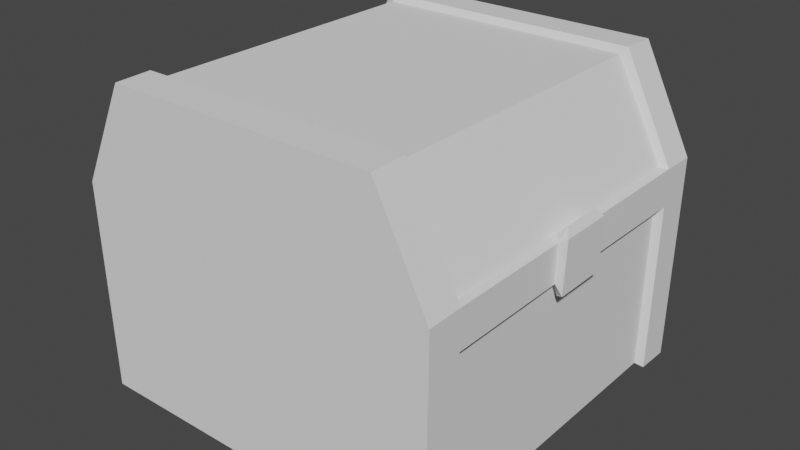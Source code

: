 # Source: chest.blend  (saved by Blender 2.91.10; exported with 4.5.12 LTS)
import bpy
from mathutils import Matrix  # noqa: F401  (used for matrix-valued properties, if any)

bpy.ops.wm.read_factory_settings(use_empty=True)
scene = bpy.context.scene
scene.name = 'Scene'

# ---- collections
col_collection = bpy.data.collections.new('Collection'); scene.collection.children.link(col_collection)

# ---- world
world_world = bpy.data.worlds.new('World'); scene.world = world_world
world_world.use_nodes = True; world_world.node_tree.nodes.clear()
_N = world_world.node_tree.nodes; _L = world_world.node_tree.links
n0 = _N.new('ShaderNodeOutputWorld'); n0.name = 'World Output'; n0.location = (300, 300)
n1 = _N.new('ShaderNodeBackground'); n1.name = 'Background'; n1.location = (10, 300)
n1.inputs[0].default_value = (0.05088, 0.05088, 0.05088, 1.0)
_L.new(n1.outputs[0], n0.inputs[0])
n0.is_active_output = True
world_world.color = (0.05088, 0.05088, 0.05088)
world_world.use_sun_shadow = False
world_world.sun_shadow_jitter_overblur = 0.0

# ---- meshes
me_cylinder = bpy.data.meshes.new('Cylinder')
me_cylinder.from_pydata([(0.9945, 0.1052, -1.003), (0.9959, 0.3019, -0.8142), (-0.7232, 0.8449, -0.8142), (-0.996, 0.3011, -0.8142), (0.9945, 0.103, -0.8142), (-0.979, -0.8257, -0.8142), (-0.996, 0.296, -1.003), (-0.979, -0.8308, -1.003), (0.9501, 0.09935, -0.7964), (0.9852, -0.8308, -1.003), (0.9852, -0.8257, -0.8142), (0.7231, 0.8449, -0.8142), (-0.7232, 0.8398, -1.003), (0.9959, 0.2985, -1.003), (0.7231, 0.8398, -1.003), (0.6905, 0.809, -0.7964), (0.9511, 0.309, -0.7964), (0.9408, -0.809, -0.7964), (-0.9348, -0.809, -0.7964), (-0.9511, 0.309, -0.7964), (-0.6905, 0.809, -0.7964), (0.9499, 0.09866, -0.103), (0.9931, 0.2983, -0.141), (0.9919, 0.1032, -0.1465), (0.9511, 0.309, -0.0976), (0.9808, 0.02233, -0.1042), (1.039, 0.3291, -0.1416), (1.034, 0.05679, -0.15), (1.011, 0.3697, -0.1081), (0.9945, 0.1052, 1.003), (0.9959, 0.3019, 0.8142), (-0.7232, 0.8449, 0.8142), (-0.996, 0.3011, 0.8142), (0.9945, 0.103, 0.8142), (-0.979, -0.8257, 0.8142), (-0.996, 0.296, 1.003), (-0.979, -0.8308, 1.003), (0.9501, 0.09935, 0.7964), (0.9852, -0.8308, 1.003), (0.9852, -0.8257, 0.8142), (0.7231, 0.8449, 0.8142), (-0.7232, 0.8398, 1.003), (0.9959, 0.2985, 1.003), (0.7231, 0.8398, 1.003), (0.6905, 0.809, 0.7964), (0.9511, 0.309, 0.7964), (0.9408, -0.809, 0.7964), (-0.9348, -0.809, 0.7964), (-0.9511, 0.309, 0.7964), (-0.6905, 0.809, 0.7964), (0.9499, 0.09866, 0.103), (0.9931, 0.2983, 0.141), (0.9919, 0.1032, 0.1465), (0.9511, 0.309, 0.0976), (0.9808, 0.02233, 0.1042), (1.039, 0.3291, 0.1416), (1.034, 0.05679, 0.15), (1.011, 0.3697, 0.1081)], [], [(0, 4, 10, 9), (22, 24, 28, 26), (17, 18, 5, 10), (18, 19, 3, 5), (14, 13, 0, 9, 7, 6, 12), (15, 16, 1, 11), (12, 2, 11, 14), (18, 47, 48, 19), (14, 11, 1, 13), (1, 4, 0, 13), (20, 49, 44, 15), (26, 55, 56, 27), (21, 23, 27, 25), (8, 16, 1, 4), (5, 3, 6, 7), (6, 3, 2, 12), (17, 46, 47, 18), (16, 8, 17, 10, 4, 1), (19, 20, 2, 3), (10, 5, 7, 9), (48, 49, 20, 19), (16, 24, 22, 1), (44, 45, 53, 24, 16, 15), (15, 11, 2, 20), (23, 21, 8, 4), (23, 22, 26, 27), (22, 23, 4, 1), (55, 26, 28, 57), (27, 56, 54, 25), (53, 57, 28, 24), (29, 38, 39, 33), (51, 55, 57, 53), (46, 39, 34, 47), (47, 34, 32, 48), (43, 41, 35, 36, 38, 29, 42), (44, 40, 30, 45), (41, 43, 40, 31), (43, 42, 30, 40), (30, 42, 29, 33), (50, 54, 56, 52), (37, 33, 30, 45), (34, 36, 35, 32), (35, 41, 31, 32), (45, 30, 33, 39, 46, 37), (48, 32, 31, 49), (39, 38, 36, 34), (45, 30, 51, 53), (44, 49, 31, 40), (52, 33, 37, 50), (52, 56, 55, 51), (51, 30, 33, 52), (37, 46, 17, 8, 21, 50), (25, 54, 50, 21)])
_uv = me_cylinder.uv_layers.new(name='UVMap')
_uv.uv.foreach_set('vector', [0.774, 0.5, 0.7741, 0.625, 0.6, 0.625, 0.6, 0.5, 0.8, 0.7377, 0.8, 0.7375, 0.8, 0.7375, 0.8, 0.7377, 0.6, 0.625, 0.4, 0.625, 0.4, 0.625, 0.6, 0.625, 0.4, 0.625, 0.2, 0.625, 0.2, 0.625, 0.4, 0.625, 0.8911, 0.4442, 0.9783, 0.3242, 0.9669, 0.2893, 0.8911, 0.05584, 0.6089, 0.05584, 0.5217, 0.3242, 0.6089, 0.4442, 0.9, 0.625, 0.8, 0.625, 0.8, 0.625, 0.9, 0.625, 0.1, 0.5, 0.1, 0.625, 0.9, 0.625, 0.9, 0.5, 0.4, 0.625, 0.4, 0.625, 0.2, 0.625, 0.2, 0.625, 0.9, 0.5, 0.9, 0.625, 0.8, 0.625, 0.8, 0.5, 0.8, 0.625, 0.7741, 0.625, 0.774, 0.5, 0.8, 0.5, 0.1, 0.625, 0.1, 0.625, 0.9, 0.625, 0.9, 0.625, 0.8, 0.7377, 0.8, 0.7377, 0.7779, 0.7367, 0.7779, 0.7367, 0.7779, 0.7366, 0.7779, 0.7367, 0.7779, 0.7367, 0.7779, 0.7366, 0.7809, 0.625, 0.8, 0.625, 0.8, 0.625, 0.7809, 0.625, 0.4, 0.625, 0.2, 0.625, 0.2, 0.5, 0.4, 0.5, 0.2, 0.5, 0.2, 0.625, 0.1, 0.625, 0.1, 0.5, 0.6, 0.625, 0.6, 0.625, 0.4, 0.625, 0.4, 0.625, 0.8, 0.625, 0.7809, 0.625, 0.6, 0.625, 0.6, 0.625, 0.7741, 0.625, 0.8, 0.625, 0.2, 0.625, 0.1, 0.625, 0.1, 0.625, 0.2, 0.625, 0.6, 0.625, 0.4, 0.625, 0.4, 0.5, 0.6, 0.5, 0.2, 0.625, 0.1, 0.625, 0.1, 0.625, 0.2, 0.625, 0.8, 0.625, 0.8, 0.7375, 0.8, 0.7377, 0.8, 0.625, 0.9, 0.625, 0.8, 0.625, 0.8, 0.7375, 0.8, 0.7375, 0.8, 0.625, 0.9, 0.625, 0.9, 0.625, 0.9, 0.625, 0.1, 0.625, 0.1, 0.625, 0.7779, 0.7367, 0.7779, 0.7366, 0.7809, 0.625, 0.7809, 0.625, 0.7779, 0.7367, 0.8, 0.7377, 0.8, 0.7377, 0.7779, 0.7367, 0.8, 0.7377, 0.7779, 0.7367, 0.7809, 0.625, 0.8, 0.625, 0.8, 0.7377, 0.8, 0.7377, 0.8, 0.7375, 0.8, 0.7375, 0.7779, 0.7367, 0.7779, 0.7367, 0.7779, 0.7366, 0.7779, 0.7366, 0.8, 0.7375, 0.8, 0.7375, 0.8, 0.7375, 0.8, 0.7375, 0.774, 0.5, 0.6, 0.5, 0.6, 0.625, 0.7741, 0.625, 0.8, 0.7377, 0.8, 0.7377, 0.8, 0.7375, 0.8, 0.7375, 0.6, 0.625, 0.6, 0.625, 0.4, 0.625, 0.4, 0.625, 0.4, 0.625, 0.4, 0.625, 0.2, 0.625, 0.2, 0.625, 0.8911, 0.4442, 0.6089, 0.4442, 0.5217, 0.3242, 0.6089, 0.05584, 0.8911, 0.05584, 0.9669, 0.2893, 0.9783, 0.3242, 0.9, 0.625, 0.9, 0.625, 0.8, 0.625, 0.8, 0.625, 0.1, 0.5, 0.9, 0.5, 0.9, 0.625, 0.1, 0.625, 0.9, 0.5, 0.8, 0.5, 0.8, 0.625, 0.9, 0.625, 0.8, 0.625, 0.8, 0.5, 0.774, 0.5, 0.7741, 0.625, 0.7779, 0.7366, 0.7779, 0.7366, 0.7779, 0.7367, 0.7779, 0.7367, 0.7809, 0.625, 0.7809, 0.625, 0.8, 0.625, 0.8, 0.625, 0.4, 0.625, 0.4, 0.5, 0.2, 0.5, 0.2, 0.625, 0.2, 0.5, 0.1, 0.5, 0.1, 0.625, 0.2, 0.625, 0.8, 0.625, 0.8, 0.625, 0.7741, 0.625, 0.6, 0.625, 0.6, 0.625, 0.7809, 0.625, 0.2, 0.625, 0.2, 0.625, 0.1, 0.625, 0.1, 0.625, 0.6, 0.625, 0.6, 0.5, 0.4, 0.5, 0.4, 0.625, 0.8, 0.625, 0.8, 0.625, 0.8, 0.7377, 0.8, 0.7375, 0.9, 0.625, 0.1, 0.625, 0.1, 0.625, 0.9, 0.625, 0.7779, 0.7367, 0.7809, 0.625, 0.7809, 0.625, 0.7779, 0.7366, 0.7779, 0.7367, 0.7779, 0.7367, 0.8, 0.7377, 0.8, 0.7377, 0.8, 0.7377, 0.8, 0.625, 0.7809, 0.625, 0.7779, 0.7367, 0.7809, 0.625, 0.6, 0.625, 0.6, 0.625, 0.7809, 0.625, 0.7779, 0.7366, 0.7779, 0.7366, 0.7779, 0.7366, 0.7779, 0.7366, 0.7779, 0.7366, 0.7779, 0.7366])
me_cylinder.use_remesh_fix_poles = True
me_cylinder.use_remesh_preserve_attributes = False
me_cylinder.use_mirror_vertex_groups = False
me_cylinder.update()

# ---- objects
ob_cylinder = bpy.data.objects.new('Cylinder', me_cylinder)

# ---- transforms, parenting, visibility, modifiers, constraints
ob_cylinder.location = (0.0, 0.0, 0.0)
ob_cylinder.rotation_euler = (1.571, -0.0, 0.0)
ob_cylinder.lineart.crease_threshold = 0.0

# ---- collection membership
col_collection.objects.link(ob_cylinder)

# ---- scene / render settings (as saved in the file)
scene.frame_start = 1; scene.frame_end = 250; scene.frame_set(1)
scene.render.engine = 'BLENDER_EEVEE_NEXT'
scene.cycles.use_denoising = False
scene.cycles.samples = 128
scene.cycles.sampling_pattern = 'TABULATED_SOBOL'
scene.cycles.use_adaptive_sampling = False
scene.cycles.use_light_tree = False
scene.view_settings.view_transform = 'Filmic'
bpy.context.view_layer.update()

# ---- added for rendering (the .blend has no active camera and no usable light): camera, sun
cam_auto = bpy.data.cameras.new('AutoCamera')
cam_auto.lens = 50.0
cam_auto.sensor_width = 36.0
cam_auto.clip_end = 1000.0
ob_auto_camera = bpy.data.objects.new('AutoCamera', cam_auto)
scene.collection.objects.link(ob_auto_camera)
ob_auto_camera.location = (3.08647, -3.67824, 2.45921)
ob_auto_camera.rotation_euler = (1.09748, -7.21219e-08, 0.694738)
scene.camera = ob_auto_camera
light_auto_sun = bpy.data.lights.new('AutoSun', 'SUN')
light_auto_sun.energy = 3.0
light_auto_sun.angle = 0.0523599
ob_auto_sun = bpy.data.objects.new('AutoSun', light_auto_sun)
scene.collection.objects.link(ob_auto_sun)
ob_auto_sun.rotation_euler = (0.872665, 0.174533, 0.523599)
bpy.context.view_layer.update()
